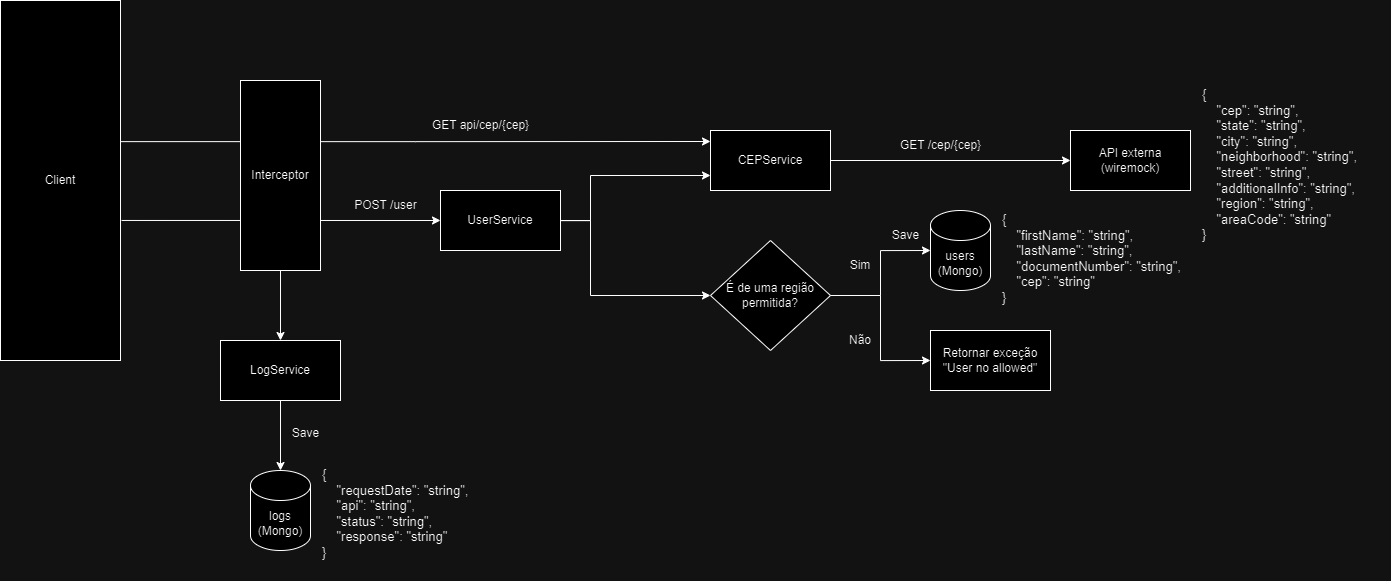

The diagram above was exported from draw.io. Its source (the exported page's mxGraphModel, read from the mxfile embedded in the PNG):
<mxGraphModel dx="2442" dy="803" grid="1" gridSize="10" guides="1" tooltips="1" connect="1" arrows="1" fold="1" page="1" pageScale="1" pageWidth="827" pageHeight="1169" math="0" shadow="0">
  <root>
    <mxCell id="0" />
    <mxCell id="1" parent="0" />
    <mxCell id="aK4gzOMoHM-CL4H4V9JL-16" value="{ &#10;    &quot;cep&quot;: &quot;string&quot;, &#10;    &quot;state&quot;: &quot;string&quot;, &#10;    &quot;city&quot;: &quot;string&quot;, &#10;    &quot;neighborhood&quot;: &quot;string&quot;, &#10;    &quot;street&quot;: &quot;string&quot;, &#10;    &quot;additionalInfo&quot;: &quot;string&quot;, &#10;    &quot;region&quot;: &quot;string&quot;,&#10;    &quot;areaCode&quot;: &quot;string&quot;&#10;}" style="text;whiteSpace=wrap;fontSize=13;" parent="1" vertex="1">
      <mxGeometry x="760" y="350" width="190" height="162.5" as="geometry" />
    </mxCell>
    <mxCell id="aK4gzOMoHM-CL4H4V9JL-23" value="GET api/cep/{cep}" style="text;html=1;align=center;verticalAlign=middle;resizable=0;points=[];autosize=1;strokeColor=none;fillColor=none;" parent="1" vertex="1">
      <mxGeometry x="-20" y="380" width="120" height="30" as="geometry" />
    </mxCell>
    <mxCell id="iP_Y2CxxEEDhCrux1HCy-3" style="edgeStyle=orthogonalEdgeStyle;rounded=0;orthogonalLoop=1;jettySize=auto;html=1;entryX=0;entryY=0.5;entryDx=0;entryDy=0;exitX=1.009;exitY=0.611;exitDx=0;exitDy=0;exitPerimeter=0;" parent="1" source="iP_Y2CxxEEDhCrux1HCy-23" target="iP_Y2CxxEEDhCrux1HCy-2" edge="1">
      <mxGeometry relative="1" as="geometry">
        <mxPoint x="-140" y="490" as="sourcePoint" />
      </mxGeometry>
    </mxCell>
    <mxCell id="iP_Y2CxxEEDhCrux1HCy-13" style="edgeStyle=orthogonalEdgeStyle;rounded=0;orthogonalLoop=1;jettySize=auto;html=1;" parent="1" source="iP_Y2CxxEEDhCrux1HCy-2" target="iP_Y2CxxEEDhCrux1HCy-12" edge="1">
      <mxGeometry relative="1" as="geometry">
        <Array as="points">
          <mxPoint x="150" y="490" />
          <mxPoint x="150" y="565" />
        </Array>
      </mxGeometry>
    </mxCell>
    <mxCell id="iP_Y2CxxEEDhCrux1HCy-24" style="edgeStyle=orthogonalEdgeStyle;rounded=0;orthogonalLoop=1;jettySize=auto;html=1;entryX=0;entryY=0.75;entryDx=0;entryDy=0;" parent="1" source="iP_Y2CxxEEDhCrux1HCy-2" target="iP_Y2CxxEEDhCrux1HCy-6" edge="1">
      <mxGeometry relative="1" as="geometry">
        <Array as="points">
          <mxPoint x="150" y="490" />
          <mxPoint x="150" y="445" />
        </Array>
      </mxGeometry>
    </mxCell>
    <mxCell id="iP_Y2CxxEEDhCrux1HCy-2" value="UserService" style="whiteSpace=wrap;html=1;" parent="1" vertex="1">
      <mxGeometry y="460" width="120" height="60" as="geometry" />
    </mxCell>
    <mxCell id="iP_Y2CxxEEDhCrux1HCy-4" value="POST /user" style="text;html=1;align=center;verticalAlign=middle;resizable=0;points=[];autosize=1;strokeColor=none;fillColor=none;" parent="1" vertex="1">
      <mxGeometry x="-100" y="460" width="90" height="30" as="geometry" />
    </mxCell>
    <mxCell id="iP_Y2CxxEEDhCrux1HCy-5" style="edgeStyle=orthogonalEdgeStyle;rounded=0;orthogonalLoop=1;jettySize=auto;html=1;entryX=0;entryY=0.5;entryDx=0;entryDy=0;" parent="1" source="iP_Y2CxxEEDhCrux1HCy-6" target="iP_Y2CxxEEDhCrux1HCy-7" edge="1">
      <mxGeometry relative="1" as="geometry" />
    </mxCell>
    <mxCell id="iP_Y2CxxEEDhCrux1HCy-6" value="CEPService" style="whiteSpace=wrap;html=1;" parent="1" vertex="1">
      <mxGeometry x="270" y="400" width="120" height="60" as="geometry" />
    </mxCell>
    <mxCell id="iP_Y2CxxEEDhCrux1HCy-7" value="API externa (wiremock)" style="whiteSpace=wrap;html=1;" parent="1" vertex="1">
      <mxGeometry x="630" y="400" width="120" height="60" as="geometry" />
    </mxCell>
    <mxCell id="iP_Y2CxxEEDhCrux1HCy-8" value="GET /cep/{cep}" style="text;html=1;align=center;verticalAlign=middle;resizable=0;points=[];autosize=1;strokeColor=none;fillColor=none;" parent="1" vertex="1">
      <mxGeometry x="450" y="400" width="100" height="30" as="geometry" />
    </mxCell>
    <mxCell id="iP_Y2CxxEEDhCrux1HCy-21" style="edgeStyle=orthogonalEdgeStyle;rounded=0;orthogonalLoop=1;jettySize=auto;html=1;entryX=0;entryY=0.5;entryDx=0;entryDy=0;" parent="1" source="iP_Y2CxxEEDhCrux1HCy-12" target="iP_Y2CxxEEDhCrux1HCy-19" edge="1">
      <mxGeometry relative="1" as="geometry" />
    </mxCell>
    <mxCell id="iP_Y2CxxEEDhCrux1HCy-12" value="É de uma região permitida?" style="rhombus;whiteSpace=wrap;html=1;" parent="1" vertex="1">
      <mxGeometry x="270" y="510" width="120" height="110" as="geometry" />
    </mxCell>
    <mxCell id="iP_Y2CxxEEDhCrux1HCy-15" value="users&lt;div&gt;(Mongo)&lt;/div&gt;" style="shape=cylinder3;whiteSpace=wrap;html=1;boundedLbl=1;backgroundOutline=1;size=15;" parent="1" vertex="1">
      <mxGeometry x="490" y="480" width="60" height="80" as="geometry" />
    </mxCell>
    <mxCell id="iP_Y2CxxEEDhCrux1HCy-16" style="edgeStyle=orthogonalEdgeStyle;rounded=0;orthogonalLoop=1;jettySize=auto;html=1;entryX=0;entryY=0.5;entryDx=0;entryDy=0;entryPerimeter=0;" parent="1" source="iP_Y2CxxEEDhCrux1HCy-12" target="iP_Y2CxxEEDhCrux1HCy-15" edge="1">
      <mxGeometry relative="1" as="geometry">
        <Array as="points">
          <mxPoint x="440" y="565" />
          <mxPoint x="440" y="520" />
        </Array>
      </mxGeometry>
    </mxCell>
    <mxCell id="iP_Y2CxxEEDhCrux1HCy-17" value="Save" style="text;html=1;align=center;verticalAlign=middle;resizable=0;points=[];autosize=1;strokeColor=none;fillColor=none;" parent="1" vertex="1">
      <mxGeometry x="440" y="490" width="50" height="30" as="geometry" />
    </mxCell>
    <mxCell id="iP_Y2CxxEEDhCrux1HCy-18" value="Sim" style="text;html=1;align=center;verticalAlign=middle;whiteSpace=wrap;rounded=0;" parent="1" vertex="1">
      <mxGeometry x="390" y="520" width="60" height="30" as="geometry" />
    </mxCell>
    <mxCell id="iP_Y2CxxEEDhCrux1HCy-19" value="Retornar exceção&lt;div&gt;&quot;User no allowed&quot;&lt;/div&gt;" style="whiteSpace=wrap;html=1;" parent="1" vertex="1">
      <mxGeometry x="490" y="600" width="120" height="60" as="geometry" />
    </mxCell>
    <mxCell id="iP_Y2CxxEEDhCrux1HCy-22" value="Não" style="text;html=1;align=center;verticalAlign=middle;whiteSpace=wrap;rounded=0;" parent="1" vertex="1">
      <mxGeometry x="390" y="595" width="60" height="30" as="geometry" />
    </mxCell>
    <mxCell id="iP_Y2CxxEEDhCrux1HCy-23" value="Client" style="whiteSpace=wrap;html=1;" parent="1" vertex="1">
      <mxGeometry x="-440" y="270" width="120" height="360" as="geometry" />
    </mxCell>
    <mxCell id="iP_Y2CxxEEDhCrux1HCy-28" style="edgeStyle=orthogonalEdgeStyle;rounded=0;orthogonalLoop=1;jettySize=auto;html=1;exitX=1.005;exitY=0.392;exitDx=0;exitDy=0;exitPerimeter=0;" parent="1" source="iP_Y2CxxEEDhCrux1HCy-23" edge="1">
      <mxGeometry relative="1" as="geometry">
        <mxPoint x="-180" y="410.4" as="sourcePoint" />
        <mxPoint x="270" y="411" as="targetPoint" />
      </mxGeometry>
    </mxCell>
    <mxCell id="iP_Y2CxxEEDhCrux1HCy-33" style="edgeStyle=orthogonalEdgeStyle;rounded=0;orthogonalLoop=1;jettySize=auto;html=1;entryX=0.5;entryY=0;entryDx=0;entryDy=0;" parent="1" source="iP_Y2CxxEEDhCrux1HCy-29" target="iP_Y2CxxEEDhCrux1HCy-30" edge="1">
      <mxGeometry relative="1" as="geometry" />
    </mxCell>
    <mxCell id="iP_Y2CxxEEDhCrux1HCy-29" value="Interceptor" style="whiteSpace=wrap;html=1;" parent="1" vertex="1">
      <mxGeometry x="-200" y="350" width="80" height="190" as="geometry" />
    </mxCell>
    <mxCell id="iP_Y2CxxEEDhCrux1HCy-30" value="LogService" style="whiteSpace=wrap;html=1;" parent="1" vertex="1">
      <mxGeometry x="-220" y="610" width="120" height="60" as="geometry" />
    </mxCell>
    <mxCell id="iP_Y2CxxEEDhCrux1HCy-31" value="logs&lt;div&gt;(Mongo)&lt;/div&gt;" style="shape=cylinder3;whiteSpace=wrap;html=1;boundedLbl=1;backgroundOutline=1;size=15;" parent="1" vertex="1">
      <mxGeometry x="-190" y="740" width="60" height="80" as="geometry" />
    </mxCell>
    <mxCell id="iP_Y2CxxEEDhCrux1HCy-34" style="edgeStyle=orthogonalEdgeStyle;rounded=0;orthogonalLoop=1;jettySize=auto;html=1;entryX=0.5;entryY=0;entryDx=0;entryDy=0;entryPerimeter=0;" parent="1" source="iP_Y2CxxEEDhCrux1HCy-30" target="iP_Y2CxxEEDhCrux1HCy-31" edge="1">
      <mxGeometry relative="1" as="geometry" />
    </mxCell>
    <mxCell id="iP_Y2CxxEEDhCrux1HCy-35" value="Save" style="text;html=1;align=center;verticalAlign=middle;resizable=0;points=[];autosize=1;strokeColor=none;fillColor=none;" parent="1" vertex="1">
      <mxGeometry x="-160" y="688" width="50" height="30" as="geometry" />
    </mxCell>
    <mxCell id="iP_Y2CxxEEDhCrux1HCy-37" value="{ &#10;    &quot;requestDate&quot;: &quot;string&quot;,&#10;    &quot;api&quot;: &quot;string&quot;,&#10;    &quot;status&quot;: &quot;string&quot;,&#10;    &quot;response&quot;: &quot;string&quot;&#10;}" style="text;whiteSpace=wrap;fontSize=13;" parent="1" vertex="1">
      <mxGeometry x="-120" y="730" width="165" height="120" as="geometry" />
    </mxCell>
    <mxCell id="C0iw2wtN3oKYMbQDd5ox-1" value="{ &#10;    &quot;firstName&quot;: &quot;string&quot;, &#10;    &quot;lastName&quot;: &quot;string&quot;, &#10;    &quot;documentNumber&quot;: &quot;string&quot;, &#10;    &quot;cep&quot;: &quot;string&quot;&#10;}" style="text;whiteSpace=wrap;fontSize=13;" vertex="1" parent="1">
      <mxGeometry x="560" y="475" width="190" height="90" as="geometry" />
    </mxCell>
  </root>
</mxGraphModel>